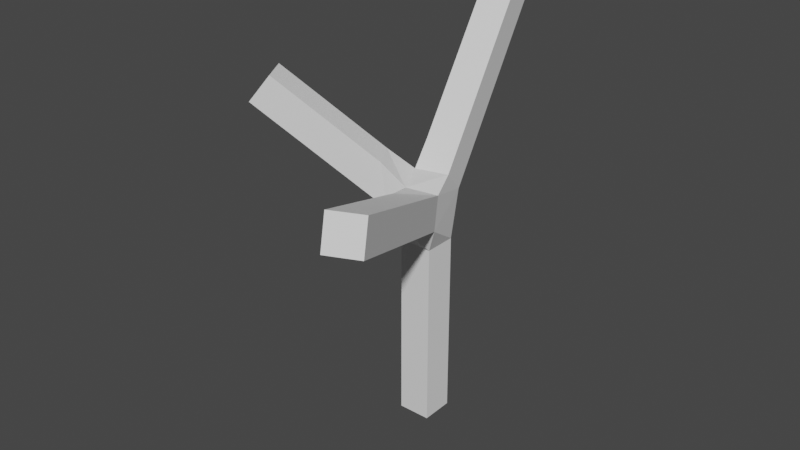# Source: backgroundTree2.blend  (saved by Blender 2.93.21; exported with 4.5.12 LTS)
import bpy
from mathutils import Matrix  # noqa: F401  (used for matrix-valued properties, if any)

bpy.ops.wm.read_factory_settings(use_empty=True)
scene = bpy.context.scene
scene.name = 'Scene'

# ---- collections
col_collection = bpy.data.collections.new('Collection'); scene.collection.children.link(col_collection)

# ---- world
world_world = bpy.data.worlds.new('World'); scene.world = world_world
world_world.use_nodes = True; world_world.node_tree.nodes.clear()
_N = world_world.node_tree.nodes; _L = world_world.node_tree.links
n0 = _N.new('ShaderNodeOutputWorld'); n0.name = 'World Output'; n0.location = (300, 300)
n1 = _N.new('ShaderNodeBackground'); n1.name = 'Background'; n1.location = (10, 300)
n1.inputs[0].default_value = (0.05088, 0.05088, 0.05088, 1.0)
_L.new(n1.outputs[0], n0.inputs[0])
n0.is_active_output = True
world_world.color = (0.05088, 0.05088, 0.05088)
world_world.use_sun_shadow = False
world_world.sun_shadow_jitter_overblur = 0.0

# ---- meshes
me_plane_001 = bpy.data.meshes.new('Plane.001')
me_plane_001.from_pydata([(-2.206, -1.004, 4.903), (-1.953, -1.435, 4.903), (-1.69, -1.281, 5.299), (-1.943, -0.8495, 5.299), (0.25, -0.25, 0.0), (-0.25, -0.25, 0.0), (-0.25, 0.25, 0.0), (0.25, 0.25, 0.0), (-0.8425, 2.766, 5.892), (-0.3534, 2.869, 5.892), (-0.2799, 2.523, 6.245), (-0.769, 2.419, 6.245), (1.673, -3.197, 4.475), (1.215, -3.398, 4.475), (1.143, -3.234, 4.941), (1.601, -3.033, 4.941), (-0.3514, 0.4517, 3.522), (0.1377, 0.5555, 3.522), (0.2111, 0.2093, 3.875), (-0.2987, 0.104, 3.862), (-0.4216, 0.7823, 3.861), (0.06751, 0.8861, 3.861), (0.141, 0.5399, 4.214), (-0.3481, 0.4361, 4.214), (-0.4917, 1.113, 4.199), (-0.002643, 1.217, 4.199), (0.07083, 0.8704, 4.552), (-0.4183, 0.7666, 4.552), (-0.5619, 1.443, 4.538), (-0.0728, 1.547, 4.538), (0.0006814, 1.201, 4.891), (-0.4884, 1.097, 4.891), (-0.6321, 1.774, 4.876), (-0.1429, 1.878, 4.876), (-0.06947, 1.532, 5.23), (-0.5586, 1.428, 5.23), (-0.7022, 2.104, 5.215), (-0.2131, 2.208, 5.215), (-0.1396, 1.862, 5.568), (-0.6287, 1.758, 5.568), (-0.7724, 2.435, 5.554), (-0.2833, 2.539, 5.554), (-0.2098, 2.193, 5.907), (-0.6989, 2.089, 5.907), (-0.5828, -0.05194, 3.452), (-0.3299, -0.4833, 3.452), (-0.07776, -0.3745, 3.805), (-0.9075, -0.2423, 3.742), (-0.6546, -0.6737, 3.742), (-0.3913, -0.5192, 4.138), (-0.6442, -0.08793, 4.138), (-1.232, -0.4327, 4.032), (-0.9793, -0.8641, 4.032), (-0.716, -0.7096, 4.428), (-0.9689, -0.2783, 4.428), (-1.557, -0.6231, 4.323), (-1.304, -1.054, 4.323), (-1.041, -0.9, 4.719), (-1.294, -0.4687, 4.719), (-1.882, -0.8135, 4.613), (-1.629, -1.245, 4.613), (-1.365, -1.09, 5.009), (-1.618, -0.6591, 5.009), (0.25, -0.25, 0.48), (-0.25, -0.25, 0.48), (-0.25, 0.25, 0.48), (0.25, 0.25, 0.48), (0.25, -0.25, 0.96), (-0.25, -0.25, 0.96), (-0.25, 0.25, 0.96), (0.25, 0.25, 0.96), (0.25, -0.25, 1.44), (-0.25, -0.25, 1.44), (-0.25, 0.25, 1.44), (0.25, 0.25, 1.44), (0.25, -0.25, 1.92), (-0.25, -0.25, 1.92), (-0.25, 0.25, 1.92), (0.25, 0.25, 1.92), (0.25, -0.25, 2.4), (-0.25, -0.25, 2.4), (-0.25, 0.25, 2.4), (0.25, 0.25, 2.4), (0.25, -0.25, 2.88), (-0.25, -0.25, 2.88), (-0.25, 0.25, 2.88), (0.25, 0.25, 2.88), (0.441, -0.3838, 3.295), (-0.01705, -0.5843, 3.295), (0.3691, -0.2196, 3.762), (0.617, -0.7857, 3.464), (0.159, -0.9863, 3.464), (0.08706, -0.8221, 3.93), (0.5451, -0.6215, 3.93), (0.793, -1.188, 3.632), (0.335, -1.388, 3.632), (0.2631, -1.224, 4.099), (0.7211, -1.023, 4.099), (0.969, -1.59, 3.801), (0.511, -1.79, 3.801), (0.4391, -1.626, 4.267), (0.8971, -1.425, 4.267), (1.145, -1.992, 3.969), (0.687, -2.192, 3.969), (0.6151, -2.028, 4.436), (1.073, -1.827, 4.436), (1.321, -2.393, 4.138), (0.863, -2.594, 4.138), (0.7911, -2.43, 4.604), (1.249, -2.229, 4.604), (1.497, -2.795, 4.306), (1.039, -2.996, 4.306), (0.9671, -2.832, 4.773), (1.425, -2.631, 4.773)], [], [(19, 16, 44), (21, 22, 18, 17), (20, 21, 17, 16), (15, 14, 13, 12), (26, 27, 23, 22), (25, 26, 22, 21), (24, 25, 21, 20), (46, 18, 19), (17, 85, 16), (23, 20, 16, 19), (22, 23, 19, 18), (88, 45, 44, 84), (17, 86, 85), (83, 88, 84), (11, 10, 9, 8), (88, 46, 45), (85, 84, 44, 16), (89, 18, 46), (89, 17, 18), (4, 5, 6, 7), (0, 1, 2, 3), (87, 83, 86), (87, 88, 83), (87, 86, 17, 89), (27, 24, 20, 23), (28, 29, 25, 24), (29, 30, 26, 25), (30, 31, 27, 26), (31, 28, 24, 27), (32, 33, 29, 28), (33, 34, 30, 29), (34, 35, 31, 30), (35, 32, 28, 31), (36, 37, 33, 32), (37, 38, 34, 33), (38, 39, 35, 34), (39, 36, 32, 35), (40, 41, 37, 36), (41, 42, 38, 37), (42, 43, 39, 38), (43, 40, 36, 39), (8, 9, 41, 40), (9, 10, 42, 41), (10, 11, 43, 42), (11, 8, 40, 43), (44, 45, 48, 47), (45, 46, 49, 48), (46, 19, 50, 49), (19, 44, 47, 50), (47, 48, 52, 51), (48, 49, 53, 52), (49, 50, 54, 53), (50, 47, 51, 54), (51, 52, 56, 55), (52, 53, 57, 56), (53, 54, 58, 57), (54, 51, 55, 58), (55, 56, 60, 59), (56, 57, 61, 60), (57, 58, 62, 61), (58, 55, 59, 62), (59, 60, 1, 0), (60, 61, 2, 1), (61, 62, 3, 2), (62, 59, 0, 3), (63, 64, 5, 4), (64, 65, 6, 5), (65, 66, 7, 6), (66, 63, 4, 7), (67, 68, 64, 63), (68, 69, 65, 64), (69, 70, 66, 65), (70, 67, 63, 66), (71, 72, 68, 67), (72, 73, 69, 68), (73, 74, 70, 69), (74, 71, 67, 70), (75, 76, 72, 71), (76, 77, 73, 72), (77, 78, 74, 73), (78, 75, 71, 74), (79, 80, 76, 75), (80, 81, 77, 76), (81, 82, 78, 77), (82, 79, 75, 78), (83, 84, 80, 79), (84, 85, 81, 80), (85, 86, 82, 81), (86, 83, 79, 82), (90, 91, 88, 87), (91, 92, 46, 88), (92, 93, 89, 46), (93, 90, 87, 89), (94, 95, 91, 90), (95, 96, 92, 91), (96, 97, 93, 92), (97, 94, 90, 93), (98, 99, 95, 94), (99, 100, 96, 95), (100, 101, 97, 96), (101, 98, 94, 97), (102, 103, 99, 98), (103, 104, 100, 99), (104, 105, 101, 100), (105, 102, 98, 101), (106, 107, 103, 102), (107, 108, 104, 103), (108, 109, 105, 104), (109, 106, 102, 105), (110, 111, 107, 106), (111, 112, 108, 107), (112, 113, 109, 108), (113, 110, 106, 109), (12, 13, 111, 110), (13, 14, 112, 111), (14, 15, 113, 112), (15, 12, 110, 113)])
me_plane_001.use_remesh_fix_poles = True
me_plane_001.use_remesh_preserve_attributes = False
me_plane_001.update()

# ---- objects
ob_plane_001 = bpy.data.objects.new('Plane.001', me_plane_001)

# ---- transforms, parenting, visibility, modifiers, constraints
ob_plane_001.location = (0.0, 0.0, 0.0)

# ---- collection membership
col_collection.objects.link(ob_plane_001)

# ---- scene / render settings (as saved in the file)
scene.frame_start = 1; scene.frame_end = 250; scene.frame_set(1)
scene.render.engine = 'BLENDER_EEVEE_NEXT'
scene.cycles.use_denoising = False
scene.cycles.samples = 128
scene.cycles.sampling_pattern = 'TABULATED_SOBOL'
scene.cycles.use_adaptive_sampling = False
scene.cycles.use_light_tree = False
scene.view_settings.view_transform = 'Filmic'
bpy.context.view_layer.update()

# ---- added for rendering (the .blend has no active camera and no usable light): camera, sun
cam_auto = bpy.data.cameras.new('AutoCamera')
cam_auto.lens = 50.0
cam_auto.sensor_width = 36.0
cam_auto.clip_end = 1000.0
ob_auto_camera = bpy.data.objects.new('AutoCamera', cam_auto)
scene.collection.objects.link(ob_auto_camera)
ob_auto_camera.location = (8.67184, -10.9905, 10.2734)
ob_auto_camera.rotation_euler = (1.09748, -7.21219e-08, 0.694738)
scene.camera = ob_auto_camera
light_auto_sun = bpy.data.lights.new('AutoSun', 'SUN')
light_auto_sun.energy = 3.0
light_auto_sun.angle = 0.0523599
ob_auto_sun = bpy.data.objects.new('AutoSun', light_auto_sun)
scene.collection.objects.link(ob_auto_sun)
ob_auto_sun.rotation_euler = (0.872665, 0.174533, 0.523599)
bpy.context.view_layer.update()
